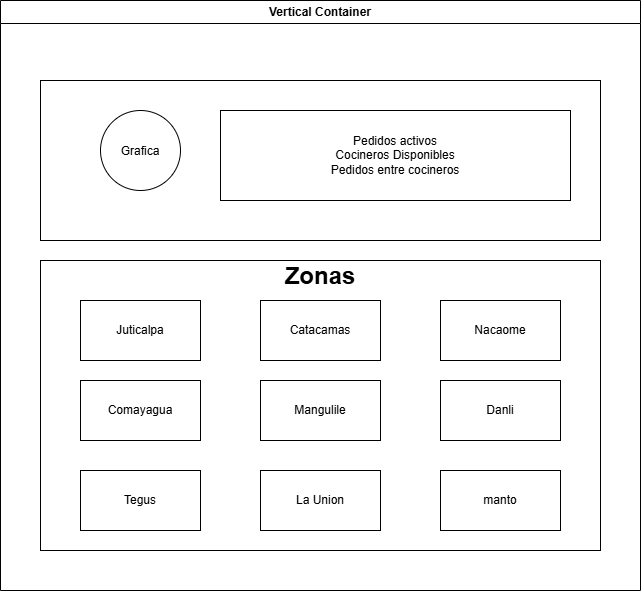

The diagram above was exported from draw.io. Its source (the exported page's mxGraphModel, read from the mxfile embedded in the PNG):
<mxGraphModel dx="1140" dy="728" grid="1" gridSize="10" guides="1" tooltips="1" connect="1" arrows="1" fold="1" page="1" pageScale="1" pageWidth="827" pageHeight="1169" math="0" shadow="0">
  <root>
    <mxCell id="0" />
    <mxCell id="1" parent="0" />
    <mxCell id="qwP35jS6qSQ3Cenzxv5C-19" parent="1" style="swimlane;whiteSpace=wrap;html=1;movable=1;resizable=1;rotatable=1;deletable=1;editable=1;locked=0;connectable=1;" value="Vertical Container" vertex="1">
      <mxGeometry height="590" width="640" x="120" y="80" as="geometry" />
    </mxCell>
    <mxCell id="qwP35jS6qSQ3Cenzxv5C-21" parent="qwP35jS6qSQ3Cenzxv5C-19" style="rounded=0;whiteSpace=wrap;html=1;" value="" vertex="1">
      <mxGeometry height="160" width="560" x="40" y="80" as="geometry" />
    </mxCell>
    <mxCell id="qwP35jS6qSQ3Cenzxv5C-22" parent="qwP35jS6qSQ3Cenzxv5C-19" style="ellipse;whiteSpace=wrap;html=1;shapeInside=1;aspect=fixed;" value="Grafica" vertex="1">
      <mxGeometry height="80" width="80" x="100" y="110" as="geometry" />
    </mxCell>
    <mxCell id="qwP35jS6qSQ3Cenzxv5C-23" parent="qwP35jS6qSQ3Cenzxv5C-19" style="rounded=0;whiteSpace=wrap;html=1;" value="Pedidos activos&lt;br&gt;Cocineros Disponibles&lt;div&gt;Pedidos entre cocineros&lt;/div&gt;" vertex="1">
      <mxGeometry height="90" width="350" x="220" y="110" as="geometry" />
    </mxCell>
    <mxCell id="qwP35jS6qSQ3Cenzxv5C-24" parent="qwP35jS6qSQ3Cenzxv5C-19" style="rounded=0;whiteSpace=wrap;html=1;movable=1;resizable=1;rotatable=1;deletable=1;editable=1;locked=0;connectable=1;gradientColor=none;" value="&lt;h1&gt;Zonas&lt;/h1&gt;&lt;div&gt;&lt;br&gt;&lt;/div&gt;&lt;div&gt;&lt;br&gt;&lt;/div&gt;&lt;div&gt;&lt;br&gt;&lt;/div&gt;&lt;div&gt;&lt;br&gt;&lt;/div&gt;&lt;div&gt;&lt;br&gt;&lt;/div&gt;&lt;div&gt;&lt;br&gt;&lt;/div&gt;&lt;div&gt;&lt;br&gt;&lt;/div&gt;&lt;div&gt;&lt;br&gt;&lt;/div&gt;&lt;div&gt;&lt;br&gt;&lt;/div&gt;&lt;div&gt;&lt;br&gt;&lt;/div&gt;&lt;div&gt;&lt;br&gt;&lt;/div&gt;&lt;div&gt;&lt;br&gt;&lt;/div&gt;&lt;div&gt;&lt;br&gt;&lt;/div&gt;&lt;div&gt;&lt;br&gt;&lt;/div&gt;&lt;div&gt;&lt;br&gt;&lt;/div&gt;&lt;div&gt;&lt;br&gt;&lt;/div&gt;&lt;div&gt;&lt;br&gt;&lt;/div&gt;&lt;div&gt;&lt;br&gt;&lt;/div&gt;" vertex="1">
      <mxGeometry height="290" width="560" x="40" y="260" as="geometry" />
    </mxCell>
    <mxCell id="qwP35jS6qSQ3Cenzxv5C-25" parent="qwP35jS6qSQ3Cenzxv5C-19" style="rounded=0;whiteSpace=wrap;html=1;movable=0;resizable=0;rotatable=0;deletable=0;editable=0;locked=1;connectable=0;" value="Juticalpa" vertex="1">
      <mxGeometry height="60" width="120" x="80" y="300" as="geometry" />
    </mxCell>
    <mxCell id="qwP35jS6qSQ3Cenzxv5C-26" parent="qwP35jS6qSQ3Cenzxv5C-19" style="rounded=0;whiteSpace=wrap;html=1;movable=0;resizable=0;rotatable=0;deletable=0;editable=0;locked=1;connectable=0;" value="Comayagua" vertex="1">
      <mxGeometry height="60" width="120" x="80" y="380" as="geometry" />
    </mxCell>
    <mxCell id="qwP35jS6qSQ3Cenzxv5C-27" parent="qwP35jS6qSQ3Cenzxv5C-19" style="rounded=0;whiteSpace=wrap;html=1;movable=0;resizable=0;rotatable=0;deletable=0;editable=0;locked=1;connectable=0;" value="Tegus" vertex="1">
      <mxGeometry height="60" width="120" x="80" y="470" as="geometry" />
    </mxCell>
    <mxCell id="qwP35jS6qSQ3Cenzxv5C-28" parent="qwP35jS6qSQ3Cenzxv5C-19" style="rounded=0;whiteSpace=wrap;html=1;movable=0;resizable=0;rotatable=0;deletable=0;editable=0;locked=1;connectable=0;" value="Catacamas" vertex="1">
      <mxGeometry height="60" width="120" x="260" y="300" as="geometry" />
    </mxCell>
    <mxCell id="qwP35jS6qSQ3Cenzxv5C-29" parent="qwP35jS6qSQ3Cenzxv5C-19" style="rounded=0;whiteSpace=wrap;html=1;movable=0;resizable=0;rotatable=0;deletable=0;editable=0;locked=1;connectable=0;" value="Mangulile" vertex="1">
      <mxGeometry height="60" width="120" x="260" y="380" as="geometry" />
    </mxCell>
    <mxCell id="qwP35jS6qSQ3Cenzxv5C-30" parent="qwP35jS6qSQ3Cenzxv5C-19" style="rounded=0;whiteSpace=wrap;html=1;movable=0;resizable=0;rotatable=0;deletable=0;editable=0;locked=1;connectable=0;" value="La Union" vertex="1">
      <mxGeometry height="60" width="120" x="260" y="470" as="geometry" />
    </mxCell>
    <mxCell id="qwP35jS6qSQ3Cenzxv5C-31" parent="qwP35jS6qSQ3Cenzxv5C-19" style="rounded=0;whiteSpace=wrap;html=1;movable=0;resizable=0;rotatable=0;deletable=0;editable=0;locked=1;connectable=0;" value="Nacaome" vertex="1">
      <mxGeometry height="60" width="120" x="440" y="300" as="geometry" />
    </mxCell>
    <mxCell id="qwP35jS6qSQ3Cenzxv5C-32" parent="qwP35jS6qSQ3Cenzxv5C-19" style="rounded=0;whiteSpace=wrap;html=1;movable=0;resizable=0;rotatable=0;deletable=0;editable=0;locked=1;connectable=0;" value="Danli" vertex="1">
      <mxGeometry height="60" width="120" x="440" y="380" as="geometry" />
    </mxCell>
    <mxCell id="qwP35jS6qSQ3Cenzxv5C-33" parent="qwP35jS6qSQ3Cenzxv5C-19" style="rounded=0;whiteSpace=wrap;html=1;movable=0;resizable=0;rotatable=0;deletable=0;editable=0;locked=1;connectable=0;" value="manto" vertex="1">
      <mxGeometry height="60" width="120" x="440" y="470" as="geometry" />
    </mxCell>
  </root>
</mxGraphModel>